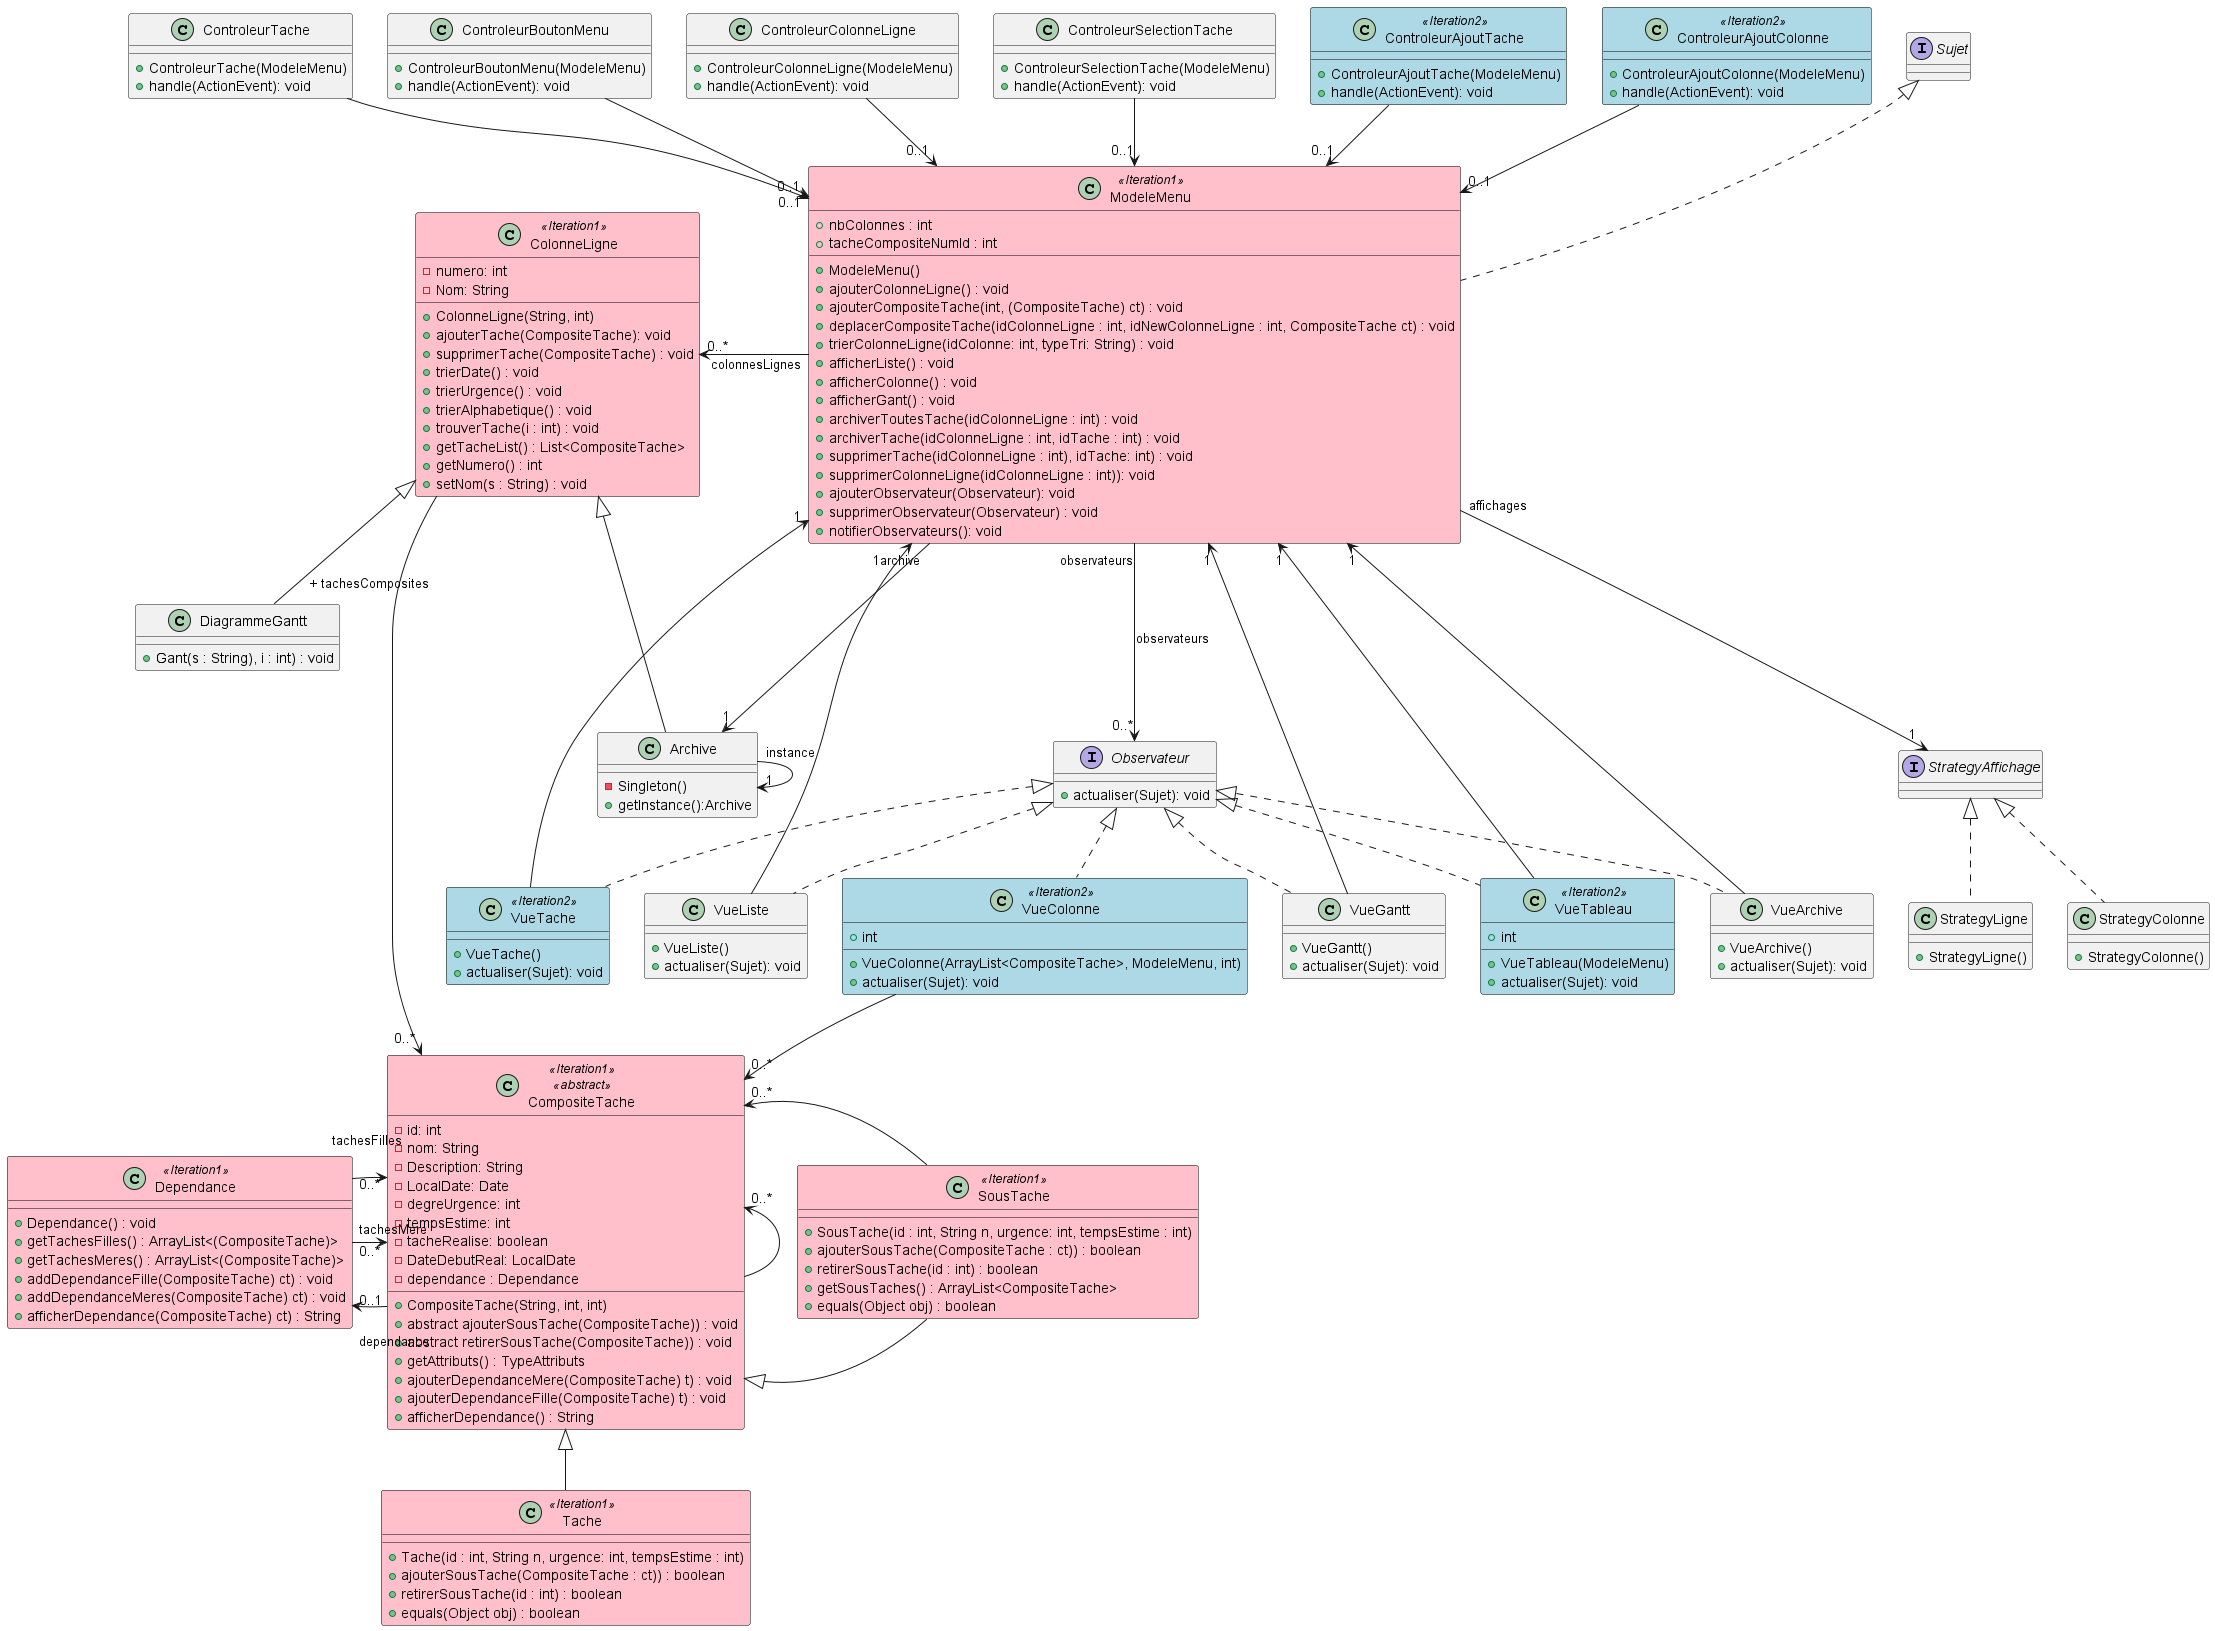

The diagram above was rendered by PlantUML. Its source (embedded in the PNG):
@startuml

skinparam class{
  BackgroundColor<<Iteration1>> Pink
  BorderColor<<Iteration1>> Black
}

skinparam class{
  BackgroundColor<<Iteration2>> LightBlue
  BorderColor<<Iteration2>> Black
}

class  CompositeTache <<Iteration1>> <<abstract>>{
  - id: int
  - nom: String
  - Description: String
  - LocalDate: Date
  - degreUrgence: int
  - tempsEstime: int
  - tacheRealise: boolean
  - DateDebutReal: LocalDate
  - dependance : Dependance

  + CompositeTache(String, int, int)
  + abstract ajouterSousTache(CompositeTache)) : void
  + abstract retirerSousTache(CompositeTache)) : void
  + getAttributs() : TypeAttributs
  + ajouterDependanceMere(CompositeTache) t) : void
  + ajouterDependanceFille(CompositeTache) t) : void
  + afficherDependance() : String
}

class SousTache <<Iteration1>> extends CompositeTache {
    + SousTache(id : int, String n, urgence: int, tempsEstime : int)
    + ajouterSousTache(CompositeTache : ct)) : boolean
    + retirerSousTache(id : int) : boolean
    + getSousTaches() : ArrayList<CompositeTache>
    + equals(Object obj) : boolean
}

class Tache <<Iteration1>> extends CompositeTache{
     + Tache(id : int, String n, urgence: int, tempsEstime : int)
     + ajouterSousTache(CompositeTache : ct)) : boolean
     + retirerSousTache(id : int) : boolean
     + equals(Object obj) : boolean
}

class Dependance <<Iteration1>> {
    + Dependance() : void
    + getTachesFilles() : ArrayList<(CompositeTache)>
    + getTachesMeres() : ArrayList<(CompositeTache)>
    + addDependanceFille(CompositeTache) ct) : void
    + addDependanceMeres(CompositeTache) ct) : void
    + afficherDependance(CompositeTache) ct) : String
}

class DiagrammeGantt extends ColonneLigne {
    + Gant(s : String), i : int) : void
 }

class ColonneLigne <<Iteration1>> {
  - numero: int
  - Nom: String

  + ColonneLigne(String, int)
  + ajouterTache(CompositeTache): void
  + supprimerTache(CompositeTache) : void
  + trierDate() : void
  + trierUrgence() : void
  + trierAlphabetique() : void
  + trouverTache(i : int) : void
  + getTacheList() : List<CompositeTache>
  + getNumero() : int
  + setNom(s : String) : void
}

interface Observateur {
  + actualiser(Sujet): void
}

class VueTache <<Iteration2>> implements Observateur {
  + VueTache()
  + actualiser(Sujet): void
}

class VueTableau <<Iteration2>> implements Observateur {
  + int
  + VueTableau(ModeleMenu)
  + actualiser(Sujet): void
}

class VueColonne <<Iteration2>> implements Observateur {
  + int
  + VueColonne(ArrayList<CompositeTache>, ModeleMenu, int)
  + actualiser(Sujet): void
}

class VueListe implements Observateur {
  + VueListe()
  + actualiser(Sujet): void
}

class VueArchive implements Observateur {
  + VueArchive()
  + actualiser(Sujet): void
}

class VueGantt implements Observateur {
  + VueGantt()
  + actualiser(Sujet): void
}

class ControleurTache {
  + ControleurTache(ModeleMenu)
  + handle(ActionEvent): void
}

class ControleurBoutonMenu{
  + ControleurBoutonMenu(ModeleMenu)
  + handle(ActionEvent): void
}

class ControleurColonneLigne{
  + ControleurColonneLigne(ModeleMenu)
  + handle(ActionEvent): void
}

class ControleurSelectionTache{
  + ControleurSelectionTache(ModeleMenu)
  + handle(ActionEvent): void
}

class ControleurAjoutTache <<Iteration2>>{
  + ControleurAjoutTache(ModeleMenu)
  + handle(ActionEvent): void
}

class ControleurAjoutColonne <<Iteration2>>{
  + ControleurAjoutColonne(ModeleMenu)
  + handle(ActionEvent): void
}

class ModeleMenu <<Iteration1>> implements Sujet {
  + nbColonnes : int
  + tacheCompositeNumId : int

  + ModeleMenu()
  + ajouterColonneLigne() : void
  + ajouterCompositeTache(int, (CompositeTache) ct) : void
  + deplacerCompositeTache(idColonneLigne : int, idNewColonneLigne : int, CompositeTache ct) : void
  + trierColonneLigne(idColonne: int, typeTri: String) : void
  + afficherListe() : void
  + afficherColonne() : void
  + afficherGant() : void
  + archiverToutesTache(idColonneLigne : int) : void
  + archiverTache(idColonneLigne : int, idTache : int) : void
  + supprimerTache(idColonneLigne : int), idTache: int) : void
  + supprimerColonneLigne(idColonneLigne : int)): void
  + ajouterObservateur(Observateur): void
  + supprimerObservateur(Observateur) : void
  + notifierObservateurs(): void
}

interface StrategyAffichage {
}

class StrategyColonne implements StrategyAffichage {
  + StrategyColonne()
}

class StrategyLigne implements StrategyAffichage {
  + StrategyLigne()
}

class Archive extends ColonneLigne {
  - Singleton()
  + getInstance():Archive
}


ModeleMenu "affichages"---> "1" StrategyAffichage
ModeleMenu "archive"---> "1" Archive
ModeleMenu "observateurs"--down-> "0..*" Observateur : observateurs
ModeleMenu "colonnesLignes"--left-> "0..*" ColonneLigne
ColonneLigne  "\n\n\n\n+ tachesComposites" ---> "0..*"CompositeTache
CompositeTache -left--> "0..*" CompositeTache
CompositeTache "dependance" -left--> "0..1" Dependance
Dependance "tachesMere" -right--> "0..*" CompositeTache
Dependance "tachesFilles" --right--> "0..*" CompositeTache
Archive "instance"---> "1" Archive
SousTache -right--> "0..*"CompositeTache
ControleurTache --> "0..1" ModeleMenu
ControleurAjoutColonne --> "0..1" ModeleMenu
ControleurAjoutTache --> "0..1" ModeleMenu
ControleurBoutonMenu --> "0..1" ModeleMenu
ControleurColonneLigne --> "0..1" ModeleMenu
ControleurSelectionTache --> "0..1" ModeleMenu
VueColonne --> "0..*"CompositeTache
VueArchive --> "1"ModeleMenu
VueGantt --> "1"ModeleMenu
VueListe --> "1"ModeleMenu
VueTableau --> "1"ModeleMenu
VueTache --> "1"ModeleMenu


@enduml